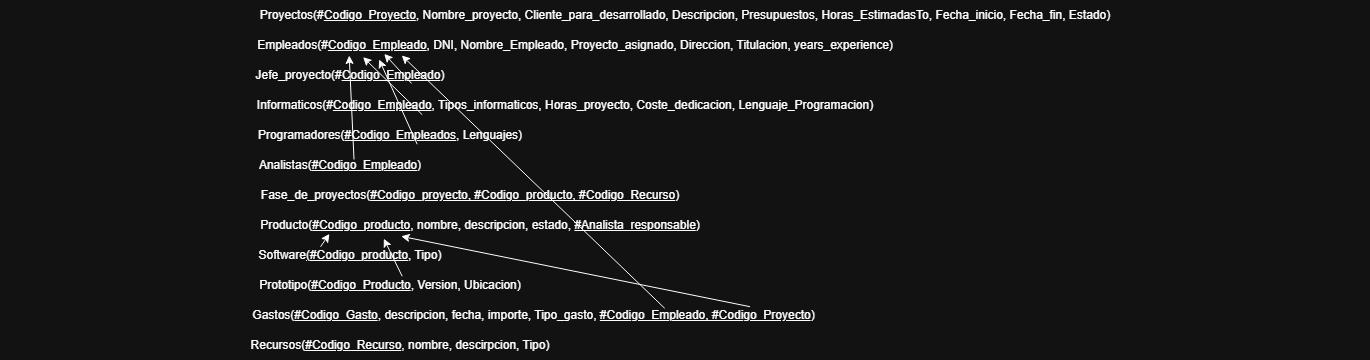

The diagram above was exported from draw.io. Its source (the exported page's mxGraphModel, read from the mxfile embedded in the PNG):
<mxGraphModel dx="1042" dy="562" grid="1" gridSize="10" guides="1" tooltips="1" connect="1" arrows="1" fold="1" page="1" pageScale="1" pageWidth="827" pageHeight="1169" math="0" shadow="0">
  <root>
    <mxCell id="0" />
    <mxCell id="1" parent="0" />
    <mxCell id="BO_3W5ELCKAcSuJ6P3Mn-1" parent="1" style="text;html=1;whiteSpace=wrap;strokeColor=none;fillColor=none;align=center;verticalAlign=middle;rounded=0;" value="Proyectos(#&lt;u&gt;Codigo_Proyecto&lt;/u&gt;, Nombre_proyecto, Cliente_para_desarrollado, Descripcion, Presupuestos, Horas_EstimadasTo, Fecha_inicio, Fecha_fin, Estado)" vertex="1">
      <mxGeometry height="30" width="1370" x="70" y="70" as="geometry" />
    </mxCell>
    <mxCell id="BO_3W5ELCKAcSuJ6P3Mn-2" parent="1" style="text;html=1;whiteSpace=wrap;strokeColor=none;fillColor=none;align=center;verticalAlign=middle;rounded=0;" value="Jefe_proyecto(#&lt;u&gt;Codigo_Empleado&lt;/u&gt;)" vertex="1">
      <mxGeometry height="30" width="340" x="250" y="130" as="geometry" />
    </mxCell>
    <mxCell id="BO_3W5ELCKAcSuJ6P3Mn-3" parent="1" style="text;html=1;whiteSpace=wrap;strokeColor=none;fillColor=none;align=center;verticalAlign=middle;rounded=0;" value="Empleados(#&lt;u&gt;Codigo_Empleado&lt;/u&gt;, DNI, Nombre_Empleado, Proyecto_asignado, Direccion, Titulacion, years_experience)" vertex="1">
      <mxGeometry height="30" width="730" x="280" y="100" as="geometry" />
    </mxCell>
    <mxCell id="BO_3W5ELCKAcSuJ6P3Mn-4" parent="1" style="text;html=1;whiteSpace=wrap;strokeColor=none;fillColor=none;align=center;verticalAlign=middle;rounded=0;" value="Informaticos(#&lt;u&gt;Codigo_Empleado&lt;/u&gt;, Tipos_informaticos, Horas_proyecto, Coste_dedicacion, Lenguaje_Programacion)" vertex="1">
      <mxGeometry height="30" width="690" x="290" y="160" as="geometry" />
    </mxCell>
    <mxCell id="BO_3W5ELCKAcSuJ6P3Mn-5" parent="1" style="text;html=1;whiteSpace=wrap;strokeColor=none;fillColor=none;align=center;verticalAlign=middle;rounded=0;" value="Programadores(&lt;u&gt;#Codigo_Empleados&lt;/u&gt;, Lenguajes)" vertex="1">
      <mxGeometry height="30" width="460" x="230" y="190" as="geometry" />
    </mxCell>
    <mxCell id="BO_3W5ELCKAcSuJ6P3Mn-6" parent="1" style="text;html=1;whiteSpace=wrap;strokeColor=none;fillColor=none;align=center;verticalAlign=middle;rounded=0;" value="Analistas(&lt;u&gt;#Codigo_Empleado&lt;/u&gt;)" vertex="1">
      <mxGeometry height="30" width="260" x="280" y="220" as="geometry" />
    </mxCell>
    <mxCell id="BO_3W5ELCKAcSuJ6P3Mn-7" parent="1" style="text;html=1;whiteSpace=wrap;strokeColor=none;fillColor=none;align=center;verticalAlign=middle;rounded=0;" value="Fase_de_proyectos(&lt;u&gt;#Codigo_proyecto, #Codigo_producto, #Codigo_Recurso&lt;/u&gt;)" vertex="1">
      <mxGeometry height="30" width="480" x="300" y="250" as="geometry" />
    </mxCell>
    <mxCell id="BO_3W5ELCKAcSuJ6P3Mn-8" parent="1" style="text;html=1;whiteSpace=wrap;strokeColor=none;fillColor=none;align=center;verticalAlign=middle;rounded=0;" value="Producto(&lt;u&gt;#Codigo_producto&lt;/u&gt;, nombre, descripcion, estado, &lt;u&gt;#Analista_responsable&lt;/u&gt;)" vertex="1">
      <mxGeometry height="30" width="520" x="290" y="280" as="geometry" />
    </mxCell>
    <mxCell id="BO_3W5ELCKAcSuJ6P3Mn-9" parent="1" style="text;html=1;whiteSpace=wrap;strokeColor=none;fillColor=none;align=center;verticalAlign=middle;rounded=0;" value="Software&lt;u&gt;(#Codigo_producto&lt;/u&gt;, Tipo)" vertex="1">
      <mxGeometry height="30" width="340" x="250" y="310" as="geometry" />
    </mxCell>
    <mxCell id="BO_3W5ELCKAcSuJ6P3Mn-10" parent="1" style="text;html=1;whiteSpace=wrap;strokeColor=none;fillColor=none;align=center;verticalAlign=middle;rounded=0;" value="Prototipo(&lt;u&gt;#Codigo_Producto&lt;/u&gt;, Version, Ubicacion)" vertex="1">
      <mxGeometry height="30" width="450" x="235" y="340" as="geometry" />
    </mxCell>
    <mxCell id="BO_3W5ELCKAcSuJ6P3Mn-11" parent="1" style="text;html=1;whiteSpace=wrap;strokeColor=none;fillColor=none;align=center;verticalAlign=middle;rounded=0;" value="Gastos(&lt;u&gt;#Codigo_Gasto&lt;/u&gt;, descripcion, fecha, importe, Tipo_gasto, &lt;u&gt;#Codigo_Empleado, #Codigo_Proyecto&lt;/u&gt;)" vertex="1">
      <mxGeometry height="30" width="647" x="280" y="370" as="geometry" />
    </mxCell>
    <mxCell id="BO_3W5ELCKAcSuJ6P3Mn-12" parent="1" style="text;html=1;whiteSpace=wrap;strokeColor=none;fillColor=none;align=center;verticalAlign=middle;rounded=0;" value="Recursos(&lt;u&gt;#Codigo_Recurso&lt;/u&gt;, nombre, descirpcion, Tipo)" vertex="1">
      <mxGeometry height="30" width="400" x="270" y="400" as="geometry" />
    </mxCell>
    <mxCell id="BO_3W5ELCKAcSuJ6P3Mn-16" edge="1" parent="1" source="BO_3W5ELCKAcSuJ6P3Mn-11" style="endArrow=classic;html=1;rounded=0;exitX=0.702;exitY=0.26;exitDx=0;exitDy=0;exitPerimeter=0;entryX=0.262;entryY=0.833;entryDx=0;entryDy=0;entryPerimeter=0;" target="BO_3W5ELCKAcSuJ6P3Mn-3" value="">
      <mxGeometry height="50" relative="1" width="50" as="geometry">
        <mxPoint x="680" y="280" as="sourcePoint" />
        <mxPoint x="730" y="230" as="targetPoint" />
      </mxGeometry>
    </mxCell>
    <mxCell id="BO_3W5ELCKAcSuJ6P3Mn-17" edge="1" parent="1" source="BO_3W5ELCKAcSuJ6P3Mn-6" style="endArrow=classic;html=1;rounded=0;entryX=0.19;entryY=0.833;entryDx=0;entryDy=0;entryPerimeter=0;exitX=0.552;exitY=0.3;exitDx=0;exitDy=0;exitPerimeter=0;" target="BO_3W5ELCKAcSuJ6P3Mn-3" value="">
      <mxGeometry height="50" relative="1" width="50" as="geometry">
        <mxPoint x="680" y="280" as="sourcePoint" />
        <mxPoint x="730" y="230" as="targetPoint" />
      </mxGeometry>
    </mxCell>
    <mxCell id="BO_3W5ELCKAcSuJ6P3Mn-18" edge="1" parent="1" source="BO_3W5ELCKAcSuJ6P3Mn-6" style="endArrow=classic;html=1;rounded=0;exitX=0.795;exitY=-0.207;exitDx=0;exitDy=0;exitPerimeter=0;entryX=0.231;entryY=0.967;entryDx=0;entryDy=0;entryPerimeter=0;" target="BO_3W5ELCKAcSuJ6P3Mn-3" value="">
      <mxGeometry height="50" relative="1" width="50" as="geometry">
        <mxPoint x="680" y="280" as="sourcePoint" />
        <mxPoint x="730" y="230" as="targetPoint" />
      </mxGeometry>
    </mxCell>
    <mxCell id="BO_3W5ELCKAcSuJ6P3Mn-19" edge="1" parent="1" source="BO_3W5ELCKAcSuJ6P3Mn-5" style="endArrow=classic;html=1;rounded=0;exitX=0.569;exitY=-0.193;exitDx=0;exitDy=0;exitPerimeter=0;entryX=0.209;entryY=0.887;entryDx=0;entryDy=0;entryPerimeter=0;" target="BO_3W5ELCKAcSuJ6P3Mn-3" value="">
      <mxGeometry height="50" relative="1" width="50" as="geometry">
        <mxPoint x="680" y="280" as="sourcePoint" />
        <mxPoint x="730" y="230" as="targetPoint" />
      </mxGeometry>
    </mxCell>
    <mxCell id="BO_3W5ELCKAcSuJ6P3Mn-20" edge="1" parent="1" source="BO_3W5ELCKAcSuJ6P3Mn-4" style="endArrow=classic;html=1;rounded=0;exitX=0.277;exitY=-0.233;exitDx=0;exitDy=0;exitPerimeter=0;entryX=0.238;entryY=0.78;entryDx=0;entryDy=0;entryPerimeter=0;" target="BO_3W5ELCKAcSuJ6P3Mn-3" value="">
      <mxGeometry height="50" relative="1" width="50" as="geometry">
        <mxPoint x="680" y="280" as="sourcePoint" />
        <mxPoint x="730" y="230" as="targetPoint" />
      </mxGeometry>
    </mxCell>
    <mxCell id="BO_3W5ELCKAcSuJ6P3Mn-21" edge="1" parent="1" source="BO_3W5ELCKAcSuJ6P3Mn-10" style="endArrow=classic;html=1;rounded=0;exitX=0.526;exitY=0.193;exitDx=0;exitDy=0;exitPerimeter=0;entryX=0.598;entryY=-0.06;entryDx=0;entryDy=0;entryPerimeter=0;" target="BO_3W5ELCKAcSuJ6P3Mn-9" value="">
      <mxGeometry height="50" relative="1" width="50" as="geometry">
        <mxPoint x="680" y="280" as="sourcePoint" />
        <mxPoint x="730" y="230" as="targetPoint" />
      </mxGeometry>
    </mxCell>
    <mxCell id="BO_3W5ELCKAcSuJ6P3Mn-22" edge="1" parent="1" source="BO_3W5ELCKAcSuJ6P3Mn-9" style="endArrow=classic;html=1;rounded=0;exitX=0.412;exitY=0.207;exitDx=0;exitDy=0;exitPerimeter=0;entryX=0.438;entryY=-0.22;entryDx=0;entryDy=0;entryPerimeter=0;" target="BO_3W5ELCKAcSuJ6P3Mn-9" value="">
      <mxGeometry height="50" relative="1" width="50" as="geometry">
        <mxPoint x="680" y="280" as="sourcePoint" />
        <mxPoint x="730" y="230" as="targetPoint" />
      </mxGeometry>
    </mxCell>
    <mxCell id="BO_3W5ELCKAcSuJ6P3Mn-23" edge="1" parent="1" source="BO_3W5ELCKAcSuJ6P3Mn-11" style="endArrow=classic;html=1;rounded=0;exitX=0.834;exitY=0.207;exitDx=0;exitDy=0;exitPerimeter=0;entryX=0.649;entryY=-0.14;entryDx=0;entryDy=0;entryPerimeter=0;" target="BO_3W5ELCKAcSuJ6P3Mn-9" value="">
      <mxGeometry height="50" relative="1" width="50" as="geometry">
        <mxPoint x="680" y="280" as="sourcePoint" />
        <mxPoint x="730" y="230" as="targetPoint" />
      </mxGeometry>
    </mxCell>
  </root>
</mxGraphModel>